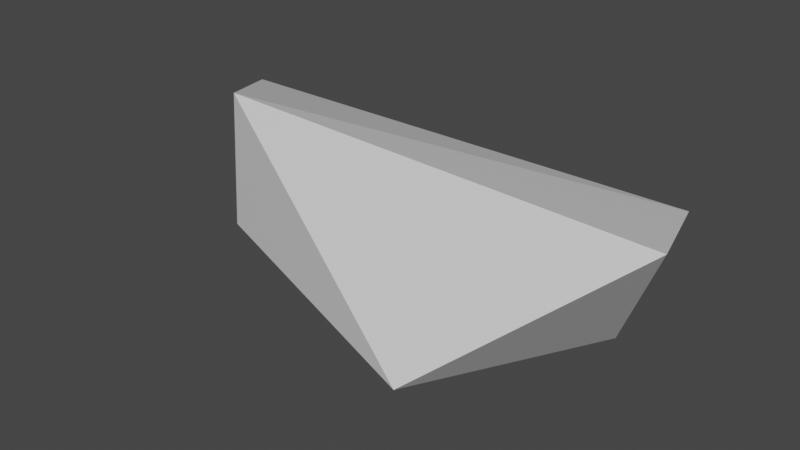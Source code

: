 # Source: el1.blend  (saved by Blender 2.83.18; exported with 4.5.12 LTS)
import bpy
from mathutils import Matrix  # noqa: F401  (used for matrix-valued properties, if any)

bpy.ops.wm.read_factory_settings(use_empty=True)
scene = bpy.context.scene
scene.name = 'Scene'

# ---- collections
col_collection = bpy.data.collections.new('Collection'); scene.collection.children.link(col_collection)

# ---- materials (node trees are filled in below, after node groups)
mat_material = bpy.data.materials.new('Material')
mat_material.alpha_threshold = 0.0
mat_material.use_transparent_shadow = False
mat_material.line_color = (0.0, 0.0, 0.0, 1.0)

# ---- material node trees
mat_material.use_nodes = True; mat_material.node_tree.nodes.clear()
_N = mat_material.node_tree.nodes; _L = mat_material.node_tree.links
n0 = _N.new('ShaderNodeOutputMaterial'); n0.name = 'Material Output'; n0.location = (300, 300)
n1 = _N.new('ShaderNodeBsdfPrincipled'); n1.name = 'Principled BSDF'; n1.location = (10, 300)
n1.distribution = 'GGX'
n1.subsurface_method = 'BURLEY'
n1.inputs[2].default_value = 0.4
n1.inputs[3].default_value = 1.45
n1.inputs[27].default_value = (0.0, 0.0, 0.0, 1.0)
n1.inputs[28].default_value = 1.0
_L.new(n1.outputs[0], n0.inputs[0])
n0.is_active_output = True

# ---- world
world_world = bpy.data.worlds.new('World'); scene.world = world_world
world_world.use_nodes = True; world_world.node_tree.nodes.clear()
_N = world_world.node_tree.nodes; _L = world_world.node_tree.links
n0 = _N.new('ShaderNodeOutputWorld'); n0.name = 'World Output'; n0.location = (300, 300)
n1 = _N.new('ShaderNodeBackground'); n1.name = 'Background'; n1.location = (10, 300)
n1.inputs[0].default_value = (0.05088, 0.05088, 0.05088, 1.0)
_L.new(n1.outputs[0], n0.inputs[0])
n0.is_active_output = True
world_world.color = (0.05088, 0.05088, 0.05088)
world_world.use_sun_shadow = False
world_world.sun_shadow_jitter_overblur = 0.0

# ---- meshes
me_cube = bpy.data.meshes.new('Cube')
me_cube.from_pydata([(4.221, 4.279, 1.101), (3.404, 3.743, -1.456), (5.16, 1.574, 1.753), (1.501, -0.08881, -1.336), (-5.527, 3.932, 1.271), (-2.382, 4.133, -1.685), (-3.441, 1.286, 2.214), (-3.81, 1.455, -0.6446)], [], [(0, 4, 6, 2), (3, 2, 6, 7), (7, 6, 4, 5), (5, 1, 3, 7), (1, 0, 2, 3), (5, 4, 0, 1)])
_uv = me_cube.uv_layers.new(name='UVMap')
_uv.uv.foreach_set('vector', [0.625, 0.5, 0.875, 0.5, 0.875, 0.75, 0.625, 0.75, 0.375, 0.75, 0.625, 0.75, 0.625, 1.0, 0.375, 1.0, 0.375, 0.0, 0.625, 0.0, 0.625, 0.25, 0.375, 0.25, 0.125, 0.5, 0.375, 0.5, 0.375, 0.75, 0.125, 0.75, 0.375, 0.5, 0.625, 0.5, 0.625, 0.75, 0.375, 0.75, 0.375, 0.25, 0.625, 0.25, 0.625, 0.5, 0.375, 0.5])
me_cube.materials.append(mat_material)
me_cube.use_remesh_preserve_volume = False
me_cube.use_remesh_preserve_attributes = False
me_cube.use_mirror_vertex_groups = False
me_cube.update()

# ---- objects
ob_cube = bpy.data.objects.new('Cube', me_cube)

# ---- transforms, parenting, visibility, modifiers, constraints
ob_cube.location = (0.0, 0.0, 0.0)
ob_cube.lock_rotations_4d = False
ob_cube.empty_display_type = 'ARROWS'
ob_cube.lineart.crease_threshold = 0.0

# ---- collection membership
col_collection.objects.link(ob_cube)

# ---- scene / render settings (as saved in the file)
scene.frame_start = 1; scene.frame_end = 250; scene.frame_set(1)
scene.render.engine = 'BLENDER_EEVEE_NEXT'
scene.cycles.use_denoising = False
scene.cycles.samples = 128
scene.cycles.sampling_pattern = 'TABULATED_SOBOL'
scene.cycles.use_adaptive_sampling = False
scene.cycles.use_light_tree = False
scene.view_settings.view_transform = 'Filmic'
bpy.context.view_layer.update()

# ---- added for rendering (the .blend has no active camera and no usable light): camera, sun
cam_auto = bpy.data.cameras.new('AutoCamera')
cam_auto.lens = 50.0
cam_auto.sensor_width = 36.0
cam_auto.clip_end = 1000.0
ob_auto_camera = bpy.data.objects.new('AutoCamera', cam_auto)
scene.collection.objects.link(ob_auto_camera)
ob_auto_camera.location = (11.0903, -11.4338, 9.28334)
ob_auto_camera.rotation_euler = (1.09748, -7.21219e-08, 0.694738)
scene.camera = ob_auto_camera
light_auto_sun = bpy.data.lights.new('AutoSun', 'SUN')
light_auto_sun.energy = 3.0
light_auto_sun.angle = 0.0523599
ob_auto_sun = bpy.data.objects.new('AutoSun', light_auto_sun)
scene.collection.objects.link(ob_auto_sun)
ob_auto_sun.rotation_euler = (0.872665, 0.174533, 0.523599)
bpy.context.view_layer.update()
